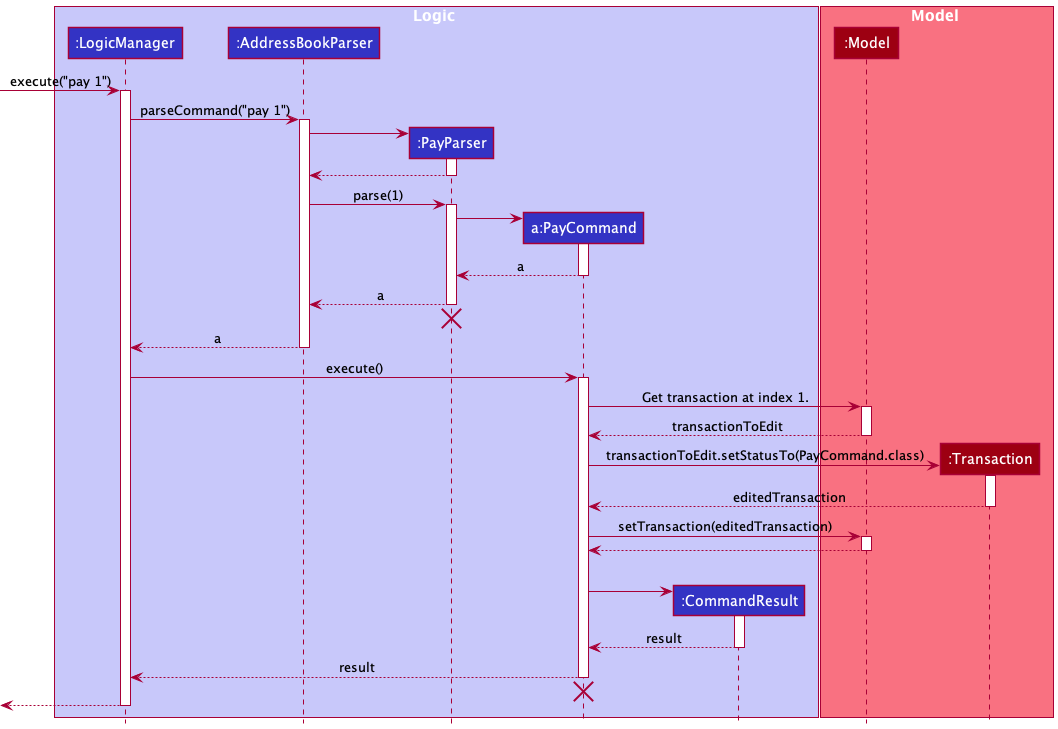

The diagram above was rendered by PlantUML. Its source (embedded in the PNG):
@startuml
!include style.puml

box Logic LOGIC_COLOR_T1
participant ":LogicManager" as LogicManager LOGIC_COLOR
participant ":AddressBookParser" as AddressBookParser LOGIC_COLOR
participant ":PayParser" as PayParser LOGIC_COLOR
participant "a:PayCommand" as PayCommand LOGIC_COLOR
participant ":CommandResult" as CommandResult LOGIC_COLOR
end box

box Model MODEL_COLOR_T1
participant ":Model" as Model MODEL_COLOR
participant ":Transaction" as Transaction MODEL_COLOR
end box

[-> LogicManager : execute("pay 1")
activate LogicManager

LogicManager -> AddressBookParser : parseCommand("pay 1")
activate AddressBookParser

create PayParser
AddressBookParser -> PayParser
activate PayParser

PayParser --> AddressBookParser
deactivate PayParser

AddressBookParser -> PayParser : parse(1)
activate PayParser

create PayCommand
PayParser -> PayCommand
activate PayCommand


PayCommand --> PayParser : a
deactivate PayCommand

PayParser --> AddressBookParser : a
deactivate PayParser
'Hidden arrow to position the destroy marker below the end of the activation bar.
PayParser -[hidden]-> AddressBookParser
destroy PayParser

AddressBookParser --> LogicManager : a
deactivate AddressBookParser

LogicManager -> PayCommand : execute()
activate PayCommand

PayCommand -> Model : Get transaction at index 1.
activate Model
Model --> PayCommand : transactionToEdit
deactivate Model

create Transaction
PayCommand -> Transaction : transactionToEdit.setStatusTo(PayCommand.class)
activate Transaction

Transaction --> PayCommand : editedTransaction
deactivate Transaction

PayCommand -> Model : setTransaction(editedTransaction)
activate Model

Model --> PayCommand
deactivate Model

PayCommand -[hidden]-> PayCommand
create CommandResult
PayCommand -> CommandResult
activate CommandResult

CommandResult --> PayCommand : result
deactivate CommandResult

PayCommand --> LogicManager : result
deactivate PayCommand
'Hidden arrow to position the destroy marker below the end of the activation bar.
PayCommand -[hidden]-> AddressBookParser
destroy PayCommand

[<--LogicManager
deactivate LogicManager
@enduml